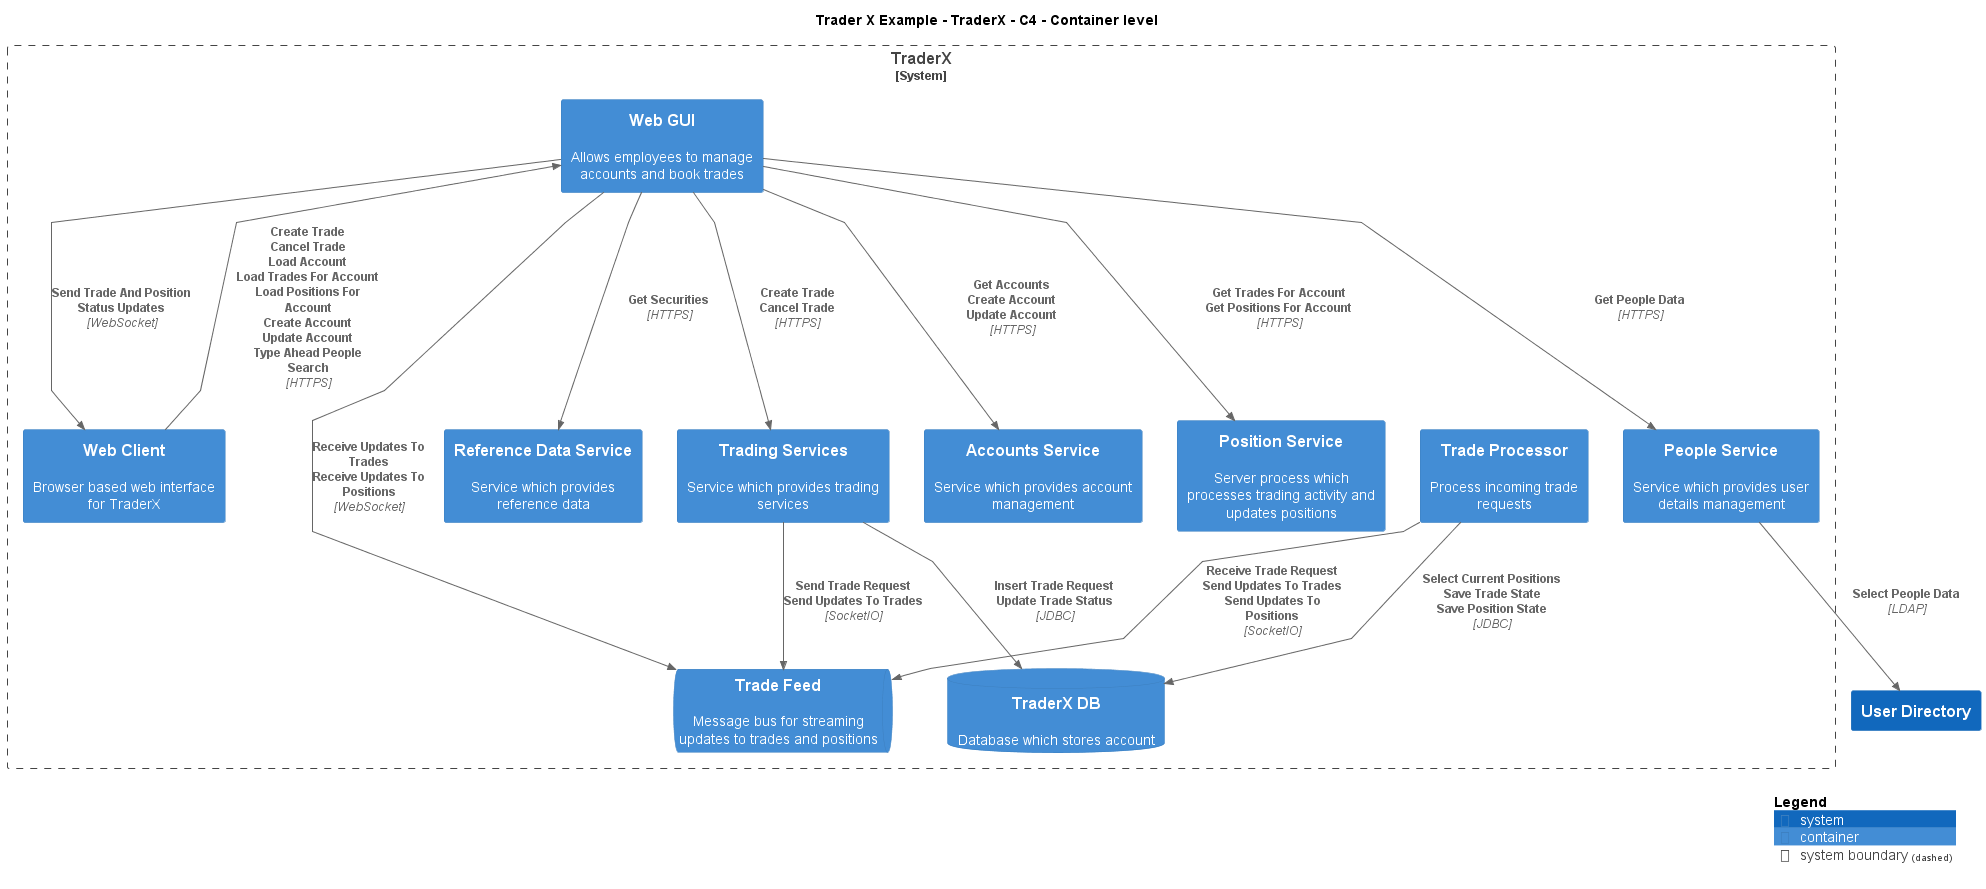

The diagram above was rendered by PlantUML. Its source (embedded in the PNG):
@startuml
!include ..\..\..\.c4s\C4_Container.puml

AddElementTag("c4interflow:lifecycle:new", $bgColor=green, $fontColor=#ffffff, $borderColor=green, $shadowing="False")
AddElementTag("c4interflow:lifecycle:changed", $bgColor=orange, $fontColor=#ffffff, $borderColor=orange, $shadowing="False")
AddElementTag("c4interflow:lifecycle:removed", $bgColor=red, $fontColor=#ffffff, $borderColor=red, $shadowing="False")

AddRelTag("c4interflow:lifecycle:new", $textColor=green, $lineColor=green)
AddRelTag("c4interflow:lifecycle:changed", $textColor=orange, $lineColor=orange)
AddRelTag("c4interflow:lifecycle:removed", $textColor=red, $lineColor=red)

SHOW_PERSON_PORTRAIT()
LAYOUT_TOP_DOWN()

skinparam linetype polyline

title Trader X Example - TraderX - C4 - Container level


System_Boundary(TraderXExample.SoftwareSystems.TraderX, "TraderX") {
    ContainerDb(TraderXExample.SoftwareSystems.TraderX.Containers.TraderXDB, "TraderX DB", "", "Database which stores account")
    ContainerQueue(TraderXExample.SoftwareSystems.TraderX.Containers.TradeFeed, "Trade Feed", "", "Message bus for streaming updates to trades and positions")
    Container(TraderXExample.SoftwareSystems.TraderX.Containers.TradeProcessor, "Trade Processor", "", "Process incoming trade requests")
    Container(TraderXExample.SoftwareSystems.TraderX.Containers.WebClient, "Web Client", "", "Browser based web interface for TraderX")
    Container(TraderXExample.SoftwareSystems.TraderX.Containers.WebGUI, "Web GUI", "", "Allows employees to manage accounts and book trades")
    Container(TraderXExample.SoftwareSystems.TraderX.Containers.ReferenceDataService, "Reference Data Service", "", "Service which provides reference data")
    Container(TraderXExample.SoftwareSystems.TraderX.Containers.TradingServices, "Trading Services", "", "Service which provides trading services")
    Container(TraderXExample.SoftwareSystems.TraderX.Containers.AccountsService, "Accounts Service", "", "Service which provides account management")
    Container(TraderXExample.SoftwareSystems.TraderX.Containers.PositionService, "Position Service", "", "Server process which processes trading activity and updates positions")
    Container(TraderXExample.SoftwareSystems.TraderX.Containers.PeopleService, "People Service", "", "Service which provides user details management")
}
System(TraderXExample.SoftwareSystems.UserDirectory, "User Directory", "")

Rel(TraderXExample.SoftwareSystems.TraderX.Containers.TradeProcessor, TraderXExample.SoftwareSystems.TraderX.Containers.TradeFeed, "Receive Trade Request\nSend Updates To Trades\nSend Updates To Positions", "SocketIO", $tags="protocol:socketio")
Rel(TraderXExample.SoftwareSystems.TraderX.Containers.TradeProcessor, TraderXExample.SoftwareSystems.TraderX.Containers.TraderXDB, "Select Current Positions\nSave Trade State\nSave Position State", "JDBC", $tags="protocol:jdbc")
Rel(TraderXExample.SoftwareSystems.TraderX.Containers.WebClient, TraderXExample.SoftwareSystems.TraderX.Containers.WebGUI, "Create Trade\nCancel Trade\nLoad Account\nLoad Trades For Account\nLoad Positions For Account\nCreate Account\nUpdate Account\nType Ahead People Search", "HTTPS", $tags="protocol:https")
Rel(TraderXExample.SoftwareSystems.TraderX.Containers.WebGUI, TraderXExample.SoftwareSystems.TraderX.Containers.ReferenceDataService, "Get Securities", "HTTPS", $tags="protocol:https")
Rel(TraderXExample.SoftwareSystems.TraderX.Containers.WebGUI, TraderXExample.SoftwareSystems.TraderX.Containers.TradingServices, "Create Trade\nCancel Trade", "HTTPS", $tags="protocol:https")
Rel(TraderXExample.SoftwareSystems.TraderX.Containers.TradingServices, TraderXExample.SoftwareSystems.TraderX.Containers.TraderXDB, "Insert Trade Request\nUpdate Trade Status", "JDBC", $tags="protocol:jdbc")
Rel(TraderXExample.SoftwareSystems.TraderX.Containers.TradingServices, TraderXExample.SoftwareSystems.TraderX.Containers.TradeFeed, "Send Trade Request\nSend Updates To Trades", "SocketIO", $tags="protocol:socketio")
Rel(TraderXExample.SoftwareSystems.TraderX.Containers.WebGUI, TraderXExample.SoftwareSystems.TraderX.Containers.AccountsService, "Get Accounts\nCreate Account\nUpdate Account", "HTTPS", $tags="protocol:https")
Rel(TraderXExample.SoftwareSystems.TraderX.Containers.WebGUI, TraderXExample.SoftwareSystems.TraderX.Containers.PositionService, "Get Trades For Account\nGet Positions For Account", "HTTPS", $tags="protocol:https")
Rel(TraderXExample.SoftwareSystems.TraderX.Containers.WebGUI, TraderXExample.SoftwareSystems.TraderX.Containers.PeopleService, "Get People Data", "HTTPS", $tags="protocol:https")
Rel(TraderXExample.SoftwareSystems.TraderX.Containers.PeopleService, TraderXExample.SoftwareSystems.UserDirectory, "Select People Data", "LDAP", $tags="protocol:ldap")
Rel(TraderXExample.SoftwareSystems.TraderX.Containers.WebGUI, TraderXExample.SoftwareSystems.TraderX.Containers.TradeFeed, "Receive Updates To Trades\nReceive Updates To Positions", "WebSocket", $tags="protocol:websocket")
Rel(TraderXExample.SoftwareSystems.TraderX.Containers.WebGUI, TraderXExample.SoftwareSystems.TraderX.Containers.WebClient, "Send Trade And Position Status Updates", "WebSocket", $tags="protocol:websocket")


SHOW_LEGEND()
@enduml